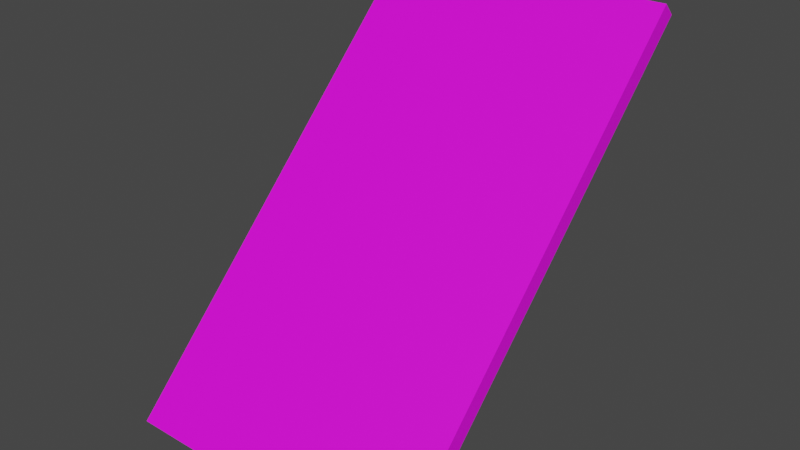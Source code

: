 # Source: blend.blend  (saved by Blender 3.6.11; exported with 4.5.12 LTS)
import bpy
from mathutils import Matrix  # noqa: F401  (used for matrix-valued properties, if any)

bpy.ops.wm.read_factory_settings(use_empty=True)
scene = bpy.context.scene
scene.name = 'Scene'

# ---- collections
col_collection = bpy.data.collections.new('Collection'); scene.collection.children.link(col_collection)

# ---- images (referenced by path relative to the original .blend; pixels are not part of the script)
import os
ASSET_DIR = os.environ.get("B2B_ASSET_DIR", "")  # directory of the original .blend (textures are referenced by path, not embedded)
HERE = os.path.dirname(os.path.abspath(__file__))  # packed textures are extracted next to this script under _unpacked/

def load_image(name, relpath, width, height, colorspace="sRGB"):
    """Load a texture the original file referenced (path relative to the .blend, or extracted next to this script)."""
    p = next((c for c in (os.path.join(HERE, relpath), os.path.join(ASSET_DIR, relpath)) if relpath and os.path.exists(c)), "")
    if p:
        img = bpy.data.images.load(p, check_existing=True)
        img.name = name
    else:  # same state as the original file: an image datablock whose file is absent (Cycles renders it pink)
        img = bpy.data.images.new(name, width, height)
        img.source = "FILE"
        img.filepath = "//" + (relpath or name)
    img.colorspace_settings.name = colorspace
    return img
img_4494f57800ca7e0f9aa64a3e400ddaa0_medium_jpg_001 = load_image('4494f57800ca7e0f9aa64a3e400ddaa0_medium.jpg.001', '4494f57800ca7e0f9aa64a3e400ddaa0_medium.jpg', 1024, 1024, 'sRGB')

# ---- materials (node trees are filled in below, after node groups)
mat_material = bpy.data.materials.new('Material')
mat_material.alpha_threshold = 0.0
mat_material.use_transparent_shadow = False
mat_material.roughness = 0.5
mat_material.line_color = (0.0, 0.0, 0.0, 1.0)

# ---- material node trees
mat_material.use_nodes = True; mat_material.node_tree.nodes.clear()
_N = mat_material.node_tree.nodes; _L = mat_material.node_tree.links
n0 = _N.new('ShaderNodeOutputMaterial'); n0.name = 'Material Output'; n0.location = (300, 300)
n1 = _N.new('ShaderNodeBsdfPrincipled'); n1.name = 'Principled BSDF'; n1.location = (10, 300)
n1.distribution = 'GGX'
n1.subsurface_method = 'RANDOM_WALK_SKIN'
n1.inputs[3].default_value = 1.45
n1.inputs[27].default_value = (0.0, 0.0, 0.0, 1.0)
n1.inputs[28].default_value = 1.0
n2 = _N.new('ShaderNodeTexImage'); n2.name = 'Image Texture'; n2.location = (-280, 275)
n2.image = img_4494f57800ca7e0f9aa64a3e400ddaa0_medium_jpg_001
_L.new(n1.outputs[0], n0.inputs[0])
_L.new(n2.outputs[0], n1.inputs[0])
n0.is_active_output = True

# ---- world
world_world = bpy.data.worlds.new('World'); scene.world = world_world
world_world.use_nodes = True; world_world.node_tree.nodes.clear()
_N = world_world.node_tree.nodes; _L = world_world.node_tree.links
n0 = _N.new('ShaderNodeOutputWorld'); n0.name = 'World Output'; n0.location = (300, 300)
n1 = _N.new('ShaderNodeBackground'); n1.name = 'Background'; n1.location = (10, 300)
n1.inputs[0].default_value = (0.05088, 0.05088, 0.05088, 1.0)
_L.new(n1.outputs[0], n0.inputs[0])
n0.is_active_output = True
world_world.color = (0.05088, 0.05088, 0.05088)
world_world.use_sun_shadow = False
world_world.sun_shadow_jitter_overblur = 0.0

# ---- meshes
me_cube = bpy.data.meshes.new('Cube')
me_cube.from_pydata([(0.945, 1.0, 0.945), (0.945, 1.0, -0.945), (1.0, -1.0, 1.0), (1.0, -1.0, -1.0), (-0.945, 1.0, 0.945), (-0.945, 1.0, -0.945), (-1.0, -1.0, 1.0), (-1.0, -1.0, -1.0), (1.0, 1.0, -1.0), (-1.0, 1.0, -1.0), (1.0, 1.0, 1.0), (-1.0, 1.0, 1.0), (0.945, 0.1261, -0.945), (-0.945, 0.1261, -0.945), (0.945, 0.1261, 0.945), (-0.945, 0.1261, 0.945)], [], [(10, 11, 6, 2), (3, 2, 6, 7), (7, 6, 11, 9), (9, 8, 3, 7), (8, 10, 2, 3), (4, 0, 14, 15), (5, 1, 8, 9), (1, 0, 10, 8), (4, 5, 9, 11), (0, 4, 11, 10), (13, 15, 14, 12), (0, 1, 12, 14), (5, 4, 15, 13), (1, 5, 13, 12)])
_uv = me_cube.uv_layers.new(name='UVMap')
_uv.uv.foreach_set('vector', [0.7602, 0.6196, 0.7626, 0.6196, 0.7626, 0.6219, 0.7602, 0.6219, 0.2723, 0.9565, 0.2723, 0.04011, 0.7332, 0.04011, 0.7332, 0.9565, 0.7578, 0.6149, 0.7602, 0.6149, 0.7602, 0.6172, 0.7578, 0.6172, 0.7555, 0.6196, 0.7578, 0.6196, 0.7578, 0.6219, 0.7555, 0.6219, 0.7578, 0.6196, 0.7602, 0.6196, 0.7602, 0.6219, 0.7578, 0.6219, 0.7601, 0.6173, 0.7601, 0.6195, 0.7601, 0.6195, 0.7601, 0.6173, 0.7579, 0.6173, 0.7579, 0.6195, 0.7578, 0.6196, 0.7578, 0.6172, 0.7579, 0.6195, 0.7601, 0.6195, 0.7602, 0.6196, 0.7578, 0.6196, 0.7601, 0.6173, 0.7579, 0.6173, 0.7578, 0.6172, 0.7602, 0.6172, 0.7601, 0.6195, 0.7601, 0.6173, 0.7602, 0.6172, 0.7602, 0.6196, 0.7579, 0.6173, 0.7601, 0.6173, 0.7601, 0.6195, 0.7579, 0.6195, 0.7601, 0.6195, 0.7579, 0.6195, 0.7579, 0.6195, 0.7601, 0.6195, 0.7579, 0.6173, 0.7601, 0.6173, 0.7601, 0.6173, 0.7579, 0.6173, 0.7579, 0.6195, 0.7579, 0.6173, 0.7579, 0.6173, 0.7579, 0.6195])
me_cube.materials.append(mat_material)
me_cube.use_mirror_vertex_groups = False
me_cube.update()

# ---- objects
ob_cube = bpy.data.objects.new('Cube', me_cube)

# ---- transforms, parenting, visibility, modifiers, constraints
ob_cube.location = (0.0, 1.003, 1.088)
ob_cube.rotation_euler = (-0.7854, 0.0, 0.0)
ob_cube.scale = (0.85, 0.05, 1.5)
ob_cube.lock_rotations_4d = False
ob_cube.empty_display_type = 'ARROWS'
ob_cube.lineart.crease_threshold = 0.0

# ---- collection membership
col_collection.objects.link(ob_cube)

# ---- scene / render settings (as saved in the file)
scene.frame_start = 1; scene.frame_end = 250; scene.frame_set(1)
scene.render.engine = 'BLENDER_EEVEE_NEXT'
scene.cycles.sampling_pattern = 'TABULATED_SOBOL'
scene.view_settings.view_transform = 'Filmic'
bpy.context.view_layer.update()

# ---- added for rendering (the .blend has no active camera and no usable light): camera, sun
cam_auto = bpy.data.cameras.new('AutoCamera')
cam_auto.lens = 50.0
cam_auto.sensor_width = 36.0
cam_auto.clip_end = 1000.0
ob_auto_camera = bpy.data.objects.new('AutoCamera', cam_auto)
scene.collection.objects.link(ob_auto_camera)
ob_auto_camera.location = (3.27116, -2.92238, 3.7052)
ob_auto_camera.rotation_euler = (1.09748, -7.21219e-08, 0.694738)
scene.camera = ob_auto_camera
light_auto_sun = bpy.data.lights.new('AutoSun', 'SUN')
light_auto_sun.energy = 3.0
light_auto_sun.angle = 0.0523599
ob_auto_sun = bpy.data.objects.new('AutoSun', light_auto_sun)
scene.collection.objects.link(ob_auto_sun)
ob_auto_sun.rotation_euler = (0.872665, 0.174533, 0.523599)
bpy.context.view_layer.update()
